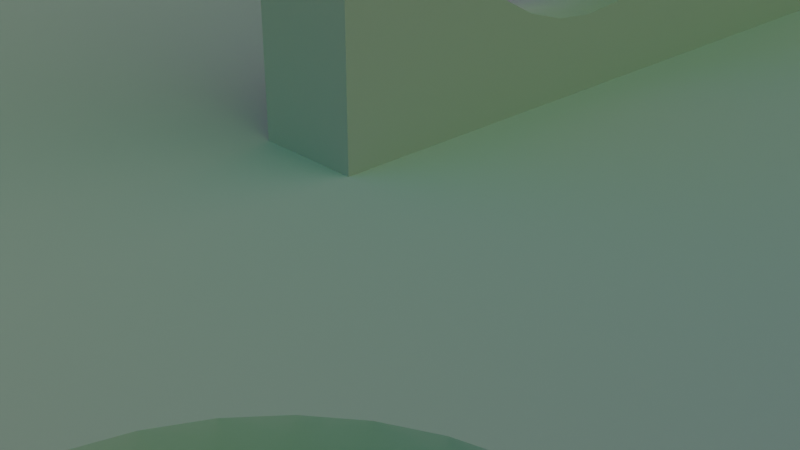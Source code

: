 # Source: sundial.blend  (saved by Blender 2.81.16; exported with 4.5.12 LTS)
import bpy
from mathutils import Matrix  # noqa: F401  (used for matrix-valued properties, if any)

bpy.ops.wm.read_factory_settings(use_empty=True)
scene = bpy.context.scene
scene.name = 'Scene'

# ---- collections
col_collection = bpy.data.collections.new('Collection'); scene.collection.children.link(col_collection)

# ---- images (referenced by path relative to the original .blend; pixels are not part of the script)
import os
ASSET_DIR = os.environ.get("B2B_ASSET_DIR", "")  # directory of the original .blend (textures are referenced by path, not embedded)
HERE = os.path.dirname(os.path.abspath(__file__))  # packed textures are extracted next to this script under _unpacked/

def load_image(name, relpath, width, height, colorspace="sRGB"):
    """Load a texture the original file referenced (path relative to the .blend, or extracted next to this script)."""
    p = next((c for c in (os.path.join(HERE, relpath), os.path.join(ASSET_DIR, relpath)) if relpath and os.path.exists(c)), "")
    if p:
        img = bpy.data.images.load(p, check_existing=True)
        img.name = name
    else:  # same state as the original file: an image datablock whose file is absent (Cycles renders it pink)
        img = bpy.data.images.new(name, width, height)
        img.source = "FILE"
        img.filepath = "//" + (relpath or name)
    img.colorspace_settings.name = colorspace
    return img
img_linear_terms_bake = load_image('linear_terms_bake', '9-channel-bakes/linear_terms_bake1.png', 1024, 1024, 'Linear Rec.709')
img_square_terms_bake = load_image('square_terms_bake', '9-channel-bakes/square_terms_bake1.png', 1024, 1024, 'Linear Rec.709')
img_cross_terms_bake_001 = load_image('cross_terms_bake.001', '9-channel-bakes/cross_terms_bake1.png', 1024, 1024, 'Linear Rec.709')

# ---- materials (node trees are filled in below, after node groups)
mat_material = bpy.data.materials.new('Material')
mat_material.alpha_threshold = 0.0
mat_material.line_color = (0.0, 0.0, 0.0, 1.0)
mat_material_003 = bpy.data.materials.new('Material.003')

# ---- material node trees
mat_material.use_nodes = True; mat_material.node_tree.nodes.clear()
_N = mat_material.node_tree.nodes; _L = mat_material.node_tree.links
n0 = _N.new('ShaderNodeOutputMaterial'); n0.name = 'Material Output'; n0.location = (300, 300)
n1 = _N.new('ShaderNodeBsdfDiffuse'); n1.name = 'Diffuse BSDF'; n1.location = (20, 269)
n1.inputs[0].default_value = (0.3316, 0.3316, 0.3316, 1.0)
n1.inputs[1].default_value = 1.0
n2 = _N.new('ShaderNodeTexImage'); n2.name = 'linear terms bake'; n2.location = (-641, 604)
n2.image = img_linear_terms_bake
n3 = _N.new('ShaderNodeTexImage'); n3.name = 'square terms bake'; n3.location = (-352, 610)
n3.image = img_square_terms_bake
n4 = _N.new('ShaderNodeTexImage'); n4.name = 'Image Texture'; n4.location = (-43, 605)
n4.label = 'cross bake target'
n4.image = img_cross_terms_bake_001
_L.new(n1.outputs[0], n0.inputs[0])
n0.is_active_output = True
mat_material_003.use_nodes = True; mat_material_003.node_tree.nodes.clear()
_N = mat_material_003.node_tree.nodes; _L = mat_material_003.node_tree.links
n0 = _N.new('NodeFrame'); n0.name = 'Frame.001'; n0.location = (700, 595)
n0.width = 369
n1 = _N.new('NodeFrame'); n1.name = 'Frame.002'; n1.location = (-865, 607)
n1.width = 365
n2 = _N.new('NodeFrame'); n2.name = 'Example Frame'; n2.location = (-303, 1126)
n2.label = 'example'
n2.width = 829
n3 = _N.new('NodeFrame'); n3.name = 'cross terms frame'; n3.location = (-312, 233)
n3.label = 'cross terms'
n3.width = 758
n4 = _N.new('NodeFrame'); n4.name = 'linear gradient frame'; n4.location = (-301, 732)
n4.label = 'linear gradient'
n4.width = 379
n5 = _N.new('NodeFrame'); n5.name = 'square terms frame'; n5.location = (-309, 448)
n5.label = 'square terms'
n5.width = 200
n6 = _N.new('ShaderNodeEmission'); n6.name = 'Emission'; n6.location = (30, -35)
n7 = _N.new('ShaderNodeOutputMaterial'); n7.name = 'Material Output'; n7.location = (199, -30)
n8 = _N.new('ShaderNodeNewGeometry'); n8.name = 'Geometry'; n8.location = (30, -30)
n9 = _N.new('ShaderNodeVectorMath'); n9.name = 'Vector Math.004'; n9.location = (195, -30)
n9.operation = 'NORMALIZE'
n10 = _N.new('ShaderNodeVectorMath'); n10.name = 'Vector Math.003'; n10.location = (30, -30)
n10.operation = 'DOT_PRODUCT'
n10.inputs[1].default_value = (1.0, 0.0, 0.0)
n11 = _N.new('ShaderNodeMath'); n11.name = 'Math.004'; n11.location = (193, -37)
n11.inputs[1].default_value = 1.0
n12 = _N.new('ShaderNodeMath'); n12.name = 'Math.003'; n12.location = (347, -47)
n12.operation = 'MULTIPLY'
n13 = _N.new('ShaderNodeMath'); n13.name = 'Math.001'; n13.location = (497, -41)
n13.operation = 'MULTIPLY'
n14 = _N.new('ShaderNodeMath'); n14.name = 'Math'; n14.location = (659, -40)
n14.inputs[1].default_value = -3.725e-09
n15 = _N.new('ShaderNodeCombineXYZ'); n15.name = 'Combine XYZ'; n15.location = (423, -193)
n16 = _N.new('ShaderNodeMath'); n16.name = 'Math.006'; n16.location = (241, -370)
n16.operation = 'MULTIPLY'
n17 = _N.new('ShaderNodeMath'); n17.name = 'Math.005'; n17.location = (241, -205)
n17.operation = 'MULTIPLY'
n18 = _N.new('ShaderNodeMath'); n18.name = 'Math.002'; n18.location = (244, -30)
n18.operation = 'MULTIPLY'
n19 = _N.new('ShaderNodeSeparateXYZ'); n19.name = 'Separate XYZ'; n19.location = (30, -208)
n20 = _N.new('ShaderNodeVectorMath'); n20.name = 'Vector Math.001'; n20.location = (209, -31)
n20.operation = 'MULTIPLY'
n20.inputs[1].default_value = (0.5, 0.5, 0.5)
n21 = _N.new('ShaderNodeVectorMath'); n21.name = 'Vector Math'; n21.location = (30, -30)
n21.inputs[1].default_value = (1.0, 1.0, 1.0)
n22 = _N.new('ShaderNodeVectorMath'); n22.name = 'Vector Math.002'; n22.location = (30, -30)
n22.operation = 'MULTIPLY'
n23 = _N.new('ShaderNodeVectorMath'); n23.name = 'Vector Math.005'; n23.location = (588, -142)
n23.inputs[1].default_value = (0.5, 0.5, 0.5)
n6.parent = n0
n7.parent = n0
n8.parent = n1
n9.parent = n1
n10.parent = n2
n11.parent = n2
n12.parent = n2
n13.parent = n2
n14.parent = n2
n15.parent = n3
n16.parent = n3
n17.parent = n3
n18.parent = n3
n19.parent = n3
n20.parent = n4
n21.parent = n4
n22.parent = n5
n23.parent = n3
_L.new(n6.outputs[0], n7.inputs[0])
_L.new(n8.outputs[0], n9.inputs[0])
_L.new(n9.outputs[0], n10.inputs[0])
_L.new(n10.outputs[1], n11.inputs[0])
_L.new(n13.outputs[0], n14.inputs[0])
_L.new(n11.outputs[0], n12.inputs[0])
_L.new(n12.outputs[0], n13.inputs[0])
_L.new(n12.outputs[0], n13.inputs[1])
_L.new(n21.outputs[0], n20.inputs[0])
_L.new(n9.outputs[0], n21.inputs[0])
_L.new(n9.outputs[0], n22.inputs[0])
_L.new(n9.outputs[0], n22.inputs[1])
_L.new(n9.outputs[0], n19.inputs[0])
_L.new(n19.outputs[1], n18.inputs[0])
_L.new(n19.outputs[2], n18.inputs[1])
_L.new(n19.outputs[2], n17.inputs[0])
_L.new(n19.outputs[0], n17.inputs[1])
_L.new(n19.outputs[0], n16.inputs[0])
_L.new(n19.outputs[1], n16.inputs[1])
_L.new(n18.outputs[0], n15.inputs[0])
_L.new(n17.outputs[0], n15.inputs[1])
_L.new(n16.outputs[0], n15.inputs[2])
_L.new(n15.outputs[0], n23.inputs[0])
_L.new(n23.outputs[0], n6.inputs[0])
n7.is_active_output = True

# ---- world
world_world = bpy.data.worlds.new('World'); scene.world = world_world
world_world.use_nodes = True; world_world.node_tree.nodes.clear()
_N = world_world.node_tree.nodes; _L = world_world.node_tree.links
n0 = _N.new('ShaderNodeOutputWorld'); n0.name = 'World Output'; n0.location = (300, 300)
n1 = _N.new('ShaderNodeBackground'); n1.name = 'Background'; n1.location = (10, 300)
n1.inputs[0].default_value = (0.05088, 0.05088, 0.05088, 1.0)
_L.new(n1.outputs[0], n0.inputs[0])
n0.is_active_output = True
world_world.color = (0.05088, 0.05088, 0.05088)
world_world.use_sun_shadow = False
world_world.sun_shadow_jitter_overblur = 0.0

# ---- cameras
cam_camera = bpy.data.cameras.new('Camera')
cam_camera.clip_end = 100.0
cam_camera.ortho_scale = 7.314

# ---- meshes
me_cube = bpy.data.meshes.new('Cube')
me_cube.from_pydata([(4.668, -2.967, 0.2381), (4.206, -3.012, 0.2381), (3.762, -3.147, 0.2381), (3.352, -3.366, 0.2381), (2.993, -3.661, 0.2381), (2.699, -4.02, 0.2381), (2.48, -4.429, 0.2381), (2.345, -4.873, 0.2381), (2.299, -5.335, 0.2381), (2.345, -5.798, 0.2381), (2.48, -6.242, 0.2381), (2.699, -6.651, 0.2381), (2.993, -7.01, 0.2381), (3.352, -7.305, 0.2381), (3.762, -7.524, 0.2381), (4.206, -7.659, 0.2381), (4.668, -7.704, 0.2381), (5.13, -7.659, 0.2381), (5.574, -7.524, 0.2381), (5.984, -7.305, 0.2381), (6.343, -7.01, 0.2381), (6.637, -6.651, 0.2381), (6.856, -6.242, 0.2381), (6.991, -5.798, 0.2381), (7.037, -5.335, 0.2381), (6.991, -4.873, 0.2381), (6.856, -4.429, 0.2381), (6.637, -4.02, 0.2381), (6.343, -3.661, 0.2381), (5.984, -3.366, 0.2381), (5.574, -3.147, 0.2381), (5.13, -3.012, 0.2381), (4.206, -3.012, 0.2381), (4.668, -2.967, 0.2381), (3.762, -3.147, 0.2381), (3.352, -3.366, 0.2381), (2.993, -3.661, 0.2381), (2.699, -4.02, 0.2381), (2.48, -4.429, 0.2381), (2.345, -4.873, 0.2381), (2.299, -5.335, 0.2381), (2.345, -5.798, 0.2381), (2.48, -6.242, 0.2381), (2.699, -6.651, 0.2381), (2.993, -7.01, 0.2381), (3.352, -7.305, 0.2381), (3.762, -7.524, 0.2381), (4.206, -7.659, 0.2381), (4.668, -7.704, 0.2381), (5.13, -7.659, 0.2381), (5.574, -7.524, 0.2381), (5.984, -7.305, 0.2381), (6.343, -7.01, 0.2381), (6.637, -6.651, 0.2381), (6.856, -6.242, 0.2381), (6.991, -5.798, 0.2381), (7.037, -5.335, 0.2381), (6.991, -4.873, 0.2381), (6.856, -4.429, 0.2381), (6.637, -4.02, 0.2381), (6.343, -3.661, 0.2381), (5.984, -3.366, 0.2381), (5.574, -3.147, 0.2381), (5.13, -3.012, 0.2381), (0.5751, 7.799, 1.0), (10.0, 10.0, -1.0), (0.5751, -1.15, 1.0), (10.0, -10.0, -1.0), (-0.5751, 7.799, 1.0), (-10.0, 10.0, -1.0), (-0.5751, -1.15, 1.0), (-10.0, -10.0, -1.0), (10.0, -10.0, 1.0), (-10.0, -10.0, 1.0), (10.0, 10.0, 1.0), (-10.0, 10.0, 1.0), (0.5751, -1.15, 11.31), (-0.5751, -1.15, 11.31), (0.5751, 1.15, 11.31), (-0.5751, 1.15, 11.31), (0.5751, 0.8077, 2.222), (-0.5751, 0.8077, 2.222), (0.5751, 3.44, 2.222), (-0.5751, 3.44, 2.222), (0.5751, 0.1542, 2.875), (-0.5751, 0.1542, 2.875), (0.5751, 1.217, 2.003), (-0.5751, 1.217, 2.003), (0.5751, 1.661, 1.868), (-0.5751, 1.661, 1.868), (0.5751, 2.586, 1.868), (-0.5751, 2.586, 1.868), (0.5751, 3.798, 2.516), (-0.5751, 3.798, 2.516), (0.5751, 0.4487, 2.516), (-0.5751, 0.4487, 2.516), (0.5751, 2.124, 1.822), (-0.5751, 2.124, 1.822), (0.5751, 3.03, 2.003), (-0.5751, 3.03, 2.003), (0.5751, -0.06473, 3.285), (-0.5751, -0.06473, 3.285), (0.5751, 4.312, 3.285), (-0.5751, 4.312, 3.285), (0.5751, 4.492, 4.191), (-0.5751, 4.492, 4.191), (0.5751, 4.447, 3.729), (-0.5751, 4.447, 3.729), (0.5751, 4.093, 2.875), (-0.5751, 4.093, 2.875), (0.5751, 4.447, 4.653), (-0.5751, 4.447, 4.653), (0.5751, -0.1995, 3.729), (-0.5751, -0.1995, 3.729), (0.5751, -0.245, 4.191), (-0.5751, -0.245, 4.191), (0.5751, -0.06473, 5.097), (-0.5751, -0.06473, 5.097), (0.5751, 4.312, 5.097), (-0.5751, 4.312, 5.097), (0.5751, -0.1995, 4.653), (-0.5751, -0.1995, 4.653), (0.5751, 4.093, 5.507), (-0.5751, 4.093, 5.507), (0.5751, 3.798, 5.866), (-0.5751, 3.798, 5.866), (0.5751, 0.1542, 5.507), (-0.5751, 0.1542, 5.507), (0.5751, 0.4487, 5.866), (-0.5751, 0.4487, 5.866), (0.5751, 3.44, 6.16), (-0.5751, 3.44, 6.16), (0.5751, 0.8077, 6.16), (-0.5751, 0.8077, 6.16), (0.5751, 3.03, 6.379), (-0.5751, 3.03, 6.379), (0.5751, 1.217, 6.379), (-0.5751, 1.217, 6.379), (0.5751, 2.586, 6.514), (-0.5751, 2.586, 6.514), (0.5751, 2.124, 6.56), (-0.5751, 2.124, 6.56), (0.5751, 1.661, 6.514), (-0.5751, 1.661, 6.514), (5.574, -3.147, 1.0), (5.13, -3.012, 1.0), (4.668, -2.967, 1.0), (2.299, -5.335, 1.0), (6.343, -7.01, 1.0), (5.984, -7.305, 1.0), (6.637, -6.651, 1.0), (6.549, -6.759, 1.0), (5.13, -7.659, 1.0), (4.668, -7.704, 1.0), (4.206, -7.659, 1.0), (5.574, -7.524, 1.0), (2.345, -4.873, 1.0), (2.699, -4.02, 1.0), (2.993, -3.661, 1.0), (3.762, -7.524, 1.0), (3.13, -3.549, 1.0), (6.343, -3.661, 1.0), (5.984, -3.366, 1.0), (6.637, -4.02, 1.0), (4.206, -3.012, 1.0), (2.48, -6.242, 1.0), (2.699, -6.651, 1.0), (2.345, -5.798, 1.0), (6.856, -6.242, 1.0), (6.856, -4.429, 1.0), (3.762, -3.147, 1.0), (3.352, -7.305, 1.0), (3.352, -3.366, 1.0), (2.48, -4.429, 1.0), (2.993, -7.01, 1.0), (7.037, -5.335, 1.0), (6.991, -5.798, 1.0), (6.991, -4.873, 1.0)], [], [(1, 2, 3, 4, 5, 6, 7, 8, 9, 10, 11, 12, 13, 14, 15, 16, 17, 18, 19, 20, 21, 22, 23, 24, 25, 26, 27, 28, 29, 30, 63, 0), (64, 68, 79, 78), (67, 72, 73, 71), (71, 73, 75, 69), (69, 65, 67, 71), (65, 74, 72, 67), (69, 75, 74, 65), (66, 70, 73, 72, 151, 148, 149, 155, 152, 153, 154, 159, 171, 174, 166, 165, 167, 147, 156, 173, 157, 158, 160), (64, 66, 160, 172, 170, 164, 146, 145, 144, 162, 161, 163, 169, 177, 175, 176, 168, 150, 151, 72, 74), (70, 68, 75, 73), (68, 64, 74, 75), (78, 79, 77, 76), (66, 114, 120, 116, 126, 128, 132, 136, 142, 140, 138, 134, 130, 124, 122, 118, 110, 104, 64, 78, 76), (68, 105, 111, 119, 123, 125, 131, 135, 139, 141, 143, 137, 133, 129, 127, 117, 121, 115, 70, 77, 79), (70, 66, 76, 77), (89, 88, 96, 97), (95, 94, 80, 81), (81, 80, 86, 87), (139, 138, 140, 141), (91, 90, 98, 99), (97, 96, 90, 91), (83, 82, 92, 93), (105, 104, 110, 111), (121, 120, 114, 115), (131, 130, 134, 135), (115, 114, 112, 113), (111, 110, 118, 119), (93, 92, 108, 109), (127, 126, 116, 117), (64, 104, 106, 102, 108, 92, 82, 98, 90, 96, 88, 86, 80, 94, 84, 100, 112, 114, 66), (109, 108, 102, 103), (85, 84, 94, 95), (123, 122, 124, 125), (135, 134, 138, 139), (101, 100, 84, 85), (129, 128, 126, 127), (137, 136, 132, 133), (107, 106, 104, 105), (99, 98, 82, 83), (141, 140, 142, 143), (87, 86, 88, 89), (117, 116, 120, 121), (119, 118, 122, 123), (143, 142, 136, 137), (103, 102, 106, 107), (113, 112, 100, 101), (70, 115, 113, 101, 85, 95, 81, 87, 89, 97, 91, 99, 83, 93, 109, 103, 107, 105, 68), (125, 124, 130, 131), (133, 132, 128, 129), (167, 41, 40, 147), (174, 44, 43, 166), (166, 43, 42, 165), (177, 57, 56, 175), (156, 39, 38, 173), (147, 40, 39, 156), (157, 37, 36, 158), (146, 33, 31, 145), (152, 49, 48, 153), (163, 59, 58, 169), (153, 48, 47, 154), (145, 31, 62, 144), (158, 36, 35, 172, 160), (149, 51, 50, 155), (172, 35, 34, 170), (171, 45, 44, 174), (162, 61, 60, 161), (169, 58, 57, 177), (159, 46, 45, 171), (148, 52, 51, 149), (168, 54, 53, 150), (164, 32, 33, 146), (173, 38, 37, 157), (175, 56, 55, 176), (165, 42, 41, 167), (155, 50, 49, 152), (144, 62, 61, 162), (176, 55, 54, 168), (170, 34, 32, 164), (154, 47, 46, 159), (161, 60, 59, 163), (150, 53, 52, 148, 151)])
me_cube.polygons.foreach_set('use_smooth', [1, 0, 0, 0, 0, 0, 0, 0, 0, 0, 0, 0, 0, 0, 0, 1, 1, 1, 1, 1, 1, 1, 1, 1, 1, 1, 1, 1, 1, 0, 1, 1, 1, 1, 1, 1, 1, 1, 1, 1, 1, 1, 1, 1, 1, 1, 0, 1, 1, 1, 1, 1, 1, 1, 1, 1, 1, 1, 1, 1, 1, 1, 1, 1, 1, 1, 1, 1, 1, 1, 1, 1, 1, 1, 1, 1, 1, 1, 1, 1, 1])
_uv = me_cube.uv_layers.new(name='UVMap')
_uv.uv.foreach_set('vector', [0.3466, 0.6207, 0.3355, 0.6229, 0.3243, 0.6229, 0.3133, 0.6207, 0.3029, 0.6164, 0.2936, 0.6102, 0.2857, 0.6022, 0.2794, 0.5929, 0.2751, 0.5825, 0.2729, 0.5715, 0.2729, 0.5603, 0.2751, 0.5493, 0.2794, 0.5389, 0.2857, 0.5296, 0.2936, 0.5216, 0.3029, 0.5154, 0.3133, 0.5111, 0.3243, 0.5089, 0.3355, 0.5089, 0.3466, 0.5111, 0.3569, 0.5154, 0.3663, 0.5216, 0.3742, 0.5296, 0.3804, 0.5389, 0.3847, 0.5493, 0.3869, 0.5603, 0.3869, 0.5715, 0.3847, 0.5825, 0.3804, 0.5929, 0.3742, 0.6022, 0.3663, 0.6102, 0.3569, 0.6164, 0.7686, 0.8038, 0.7408, 0.8038, 0.7408, 0.5072, 0.7686, 0.5072, 0.4915, 0.8694, 0.4915, 0.9177, 0.007886, 0.9177, 0.007886, 0.8694, 0.4915, 0.7411, 0.4915, 0.7895, 0.007886, 0.7895, 0.007886, 0.7411, 0.9921, 0.007886, 0.9921, 0.4915, 0.5085, 0.4915, 0.5085, 0.007886, 0.4915, 0.9335, 0.4915, 0.9819, 0.007886, 0.9819, 0.007886, 0.9335, 0.4915, 0.8052, 0.4915, 0.8536, 0.007886, 0.8536, 0.007886, 0.8052, 0.2643, 0.2225, 0.2366, 0.2225, 0.0118, 0.008201, 0.4928, 0.007886, 0.4092, 0.08638, 0.4042, 0.08031, 0.3955, 0.07319, 0.3856, 0.0679, 0.3748, 0.06465, 0.3636, 0.06356, 0.3523, 0.06468, 0.3409, 0.06825, 0.3311, 0.07353, 0.3226, 0.08064, 0.3155, 0.08929, 0.3103, 0.09916, 0.3071, 0.1099, 0.306, 0.1211, 0.3071, 0.1323, 0.3104, 0.143, 0.3157, 0.153, 0.3229, 0.1617, 0.3262, 0.1644, 0.2641, 0.439, 0.2643, 0.2225, 0.3262, 0.1644, 0.3316, 0.1688, 0.3416, 0.1741, 0.3523, 0.1774, 0.3636, 0.1785, 0.3748, 0.1774, 0.3856, 0.1741, 0.3955, 0.1688, 0.4042, 0.1617, 0.4114, 0.1529, 0.4167, 0.143, 0.42, 0.1321, 0.4211, 0.1209, 0.42, 0.1097, 0.4167, 0.09892, 0.4114, 0.089, 0.4092, 0.08638, 0.4928, 0.007886, 0.4928, 0.4931, 0.2366, 0.2225, 0.2362, 0.4389, 0.007886, 0.4915, 0.0118, 0.008201, 0.2362, 0.4389, 0.2641, 0.439, 0.4928, 0.4931, 0.007886, 0.4915, 0.2729, 0.6665, 0.2729, 0.6387, 0.3286, 0.6387, 0.3286, 0.6665, 0.2572, 0.5089, 0.1799, 0.5309, 0.1687, 0.532, 0.158, 0.5352, 0.1481, 0.5405, 0.1394, 0.5477, 0.1323, 0.5563, 0.127, 0.5662, 0.1237, 0.577, 0.1226, 0.5881, 0.1237, 0.5993, 0.127, 0.61, 0.1323, 0.6199, 0.1394, 0.6286, 0.1482, 0.6358, 0.1582, 0.6411, 0.1689, 0.6444, 0.1801, 0.6455, 0.2572, 0.7253, 0.008057, 0.5648, 0.007886, 0.5091, 0.5085, 0.5075, 0.5885, 0.5845, 0.5896, 0.5956, 0.5929, 0.6064, 0.5982, 0.6164, 0.6055, 0.6252, 0.6141, 0.6323, 0.624, 0.6375, 0.6348, 0.6408, 0.6459, 0.6419, 0.6571, 0.6408, 0.6678, 0.6375, 0.6777, 0.6322, 0.6864, 0.6251, 0.6935, 0.6164, 0.6988, 0.6065, 0.702, 0.5957, 0.7031, 0.5846, 0.725, 0.5072, 0.725, 0.7565, 0.6694, 0.7564, 0.8122, 0.7565, 0.7844, 0.7565, 0.7844, 0.5072, 0.8122, 0.5072, 0.4305, 0.5201, 0.4027, 0.5201, 0.4027, 0.5089, 0.4305, 0.5089, 0.4305, 0.5538, 0.4027, 0.5538, 0.4027, 0.5426, 0.4305, 0.5426, 0.4305, 0.5426, 0.4027, 0.5426, 0.4027, 0.5313, 0.4305, 0.5313, 0.4463, 0.6773, 0.4741, 0.6773, 0.4741, 0.6885, 0.4463, 0.6885, 0.4463, 0.5201, 0.4741, 0.5201, 0.4741, 0.5313, 0.4463, 0.5313, 0.4463, 0.5089, 0.4741, 0.5089, 0.4741, 0.5201, 0.4463, 0.5201, 0.4463, 0.5426, 0.4741, 0.5426, 0.4741, 0.5538, 0.4463, 0.5538, 0.4463, 0.5987, 0.4741, 0.5987, 0.4741, 0.6099, 0.4463, 0.6099, 0.4305, 0.6099, 0.4027, 0.6099, 0.4027, 0.5987, 0.4305, 0.5987, 0.4463, 0.6548, 0.4741, 0.6548, 0.4741, 0.6661, 0.4463, 0.6661, 0.4305, 0.5987, 0.4027, 0.5987, 0.4027, 0.5875, 0.4305, 0.5875, 0.4463, 0.6099, 0.4741, 0.6099, 0.4741, 0.6212, 0.4463, 0.6212, 0.4463, 0.5538, 0.4741, 0.5538, 0.4741, 0.565, 0.4463, 0.565, 0.4305, 0.6324, 0.4027, 0.6324, 0.4027, 0.6212, 0.4305, 0.6212, 0.2572, 0.7253, 0.1801, 0.6455, 0.1912, 0.6444, 0.202, 0.6411, 0.2119, 0.6358, 0.2205, 0.6287, 0.2276, 0.62, 0.2329, 0.6101, 0.2362, 0.5994, 0.2373, 0.5882, 0.2362, 0.577, 0.2329, 0.5662, 0.2276, 0.5563, 0.2205, 0.5476, 0.2118, 0.5405, 0.2018, 0.5352, 0.1911, 0.5319, 0.1799, 0.5309, 0.2572, 0.5089, 0.4463, 0.565, 0.4741, 0.565, 0.4741, 0.5763, 0.4463, 0.5763, 0.4305, 0.565, 0.4027, 0.565, 0.4027, 0.5538, 0.4305, 0.5538, 0.4463, 0.6324, 0.4741, 0.6324, 0.4741, 0.6436, 0.4463, 0.6436, 0.4463, 0.6661, 0.4741, 0.6661, 0.4741, 0.6773, 0.4463, 0.6773, 0.4305, 0.5763, 0.4027, 0.5763, 0.4027, 0.565, 0.4305, 0.565, 0.4305, 0.6436, 0.4027, 0.6436, 0.4027, 0.6324, 0.4305, 0.6324, 0.4305, 0.6661, 0.4027, 0.6661, 0.4027, 0.6548, 0.4305, 0.6548, 0.4463, 0.5875, 0.4741, 0.5875, 0.4741, 0.5987, 0.4463, 0.5987, 0.4463, 0.5313, 0.4741, 0.5313, 0.4741, 0.5426, 0.4463, 0.5426, 0.4305, 0.6885, 0.4027, 0.6885, 0.4027, 0.6773, 0.4305, 0.6773, 0.4305, 0.5313, 0.4027, 0.5313, 0.4027, 0.5201, 0.4305, 0.5201, 0.4305, 0.6212, 0.4027, 0.6212, 0.4027, 0.6099, 0.4305, 0.6099, 0.4463, 0.6212, 0.4741, 0.6212, 0.4741, 0.6324, 0.4463, 0.6324, 0.4305, 0.6773, 0.4027, 0.6773, 0.4027, 0.6661, 0.4305, 0.6661, 0.4463, 0.5763, 0.4741, 0.5763, 0.4741, 0.5875, 0.4463, 0.5875, 0.4305, 0.5875, 0.4027, 0.5875, 0.4027, 0.5763, 0.4305, 0.5763, 0.725, 0.5072, 0.7031, 0.5846, 0.702, 0.5734, 0.6988, 0.5626, 0.6935, 0.5527, 0.6863, 0.544, 0.6776, 0.5369, 0.6677, 0.5316, 0.6569, 0.5283, 0.6457, 0.5272, 0.6346, 0.5283, 0.6238, 0.5316, 0.6139, 0.5369, 0.6052, 0.544, 0.5981, 0.5527, 0.5928, 0.5626, 0.5896, 0.5733, 0.5885, 0.5845, 0.5085, 0.5075, 0.4463, 0.6436, 0.4741, 0.6436, 0.4741, 0.6548, 0.4463, 0.6548, 0.4305, 0.6548, 0.4027, 0.6548, 0.4027, 0.6436, 0.4305, 0.6436, 0.8806, 0.6307, 0.8622, 0.6307, 0.8622, 0.6195, 0.8806, 0.6195, 0.8806, 0.6644, 0.8622, 0.6644, 0.8622, 0.6532, 0.8806, 0.6532, 0.8806, 0.6532, 0.8622, 0.6532, 0.8622, 0.642, 0.8806, 0.642, 0.8464, 0.6307, 0.828, 0.6307, 0.828, 0.6195, 0.8464, 0.6195, 0.8806, 0.6083, 0.8622, 0.6083, 0.8622, 0.5971, 0.8806, 0.5971, 0.8806, 0.6195, 0.8622, 0.6195, 0.8622, 0.6083, 0.8806, 0.6083, 0.8806, 0.5858, 0.8622, 0.5858, 0.8622, 0.5746, 0.8806, 0.5746, 0.8806, 0.5297, 0.8622, 0.5297, 0.8622, 0.5185, 0.8806, 0.5185, 0.8464, 0.5409, 0.828, 0.5409, 0.828, 0.5297, 0.8464, 0.5297, 0.8464, 0.6532, 0.828, 0.6532, 0.828, 0.642, 0.8464, 0.642, 0.8464, 0.5297, 0.828, 0.5297, 0.828, 0.5185, 0.8464, 0.5185, 0.8806, 0.5185, 0.8622, 0.5185, 0.8622, 0.5072, 0.8806, 0.5072, 0.8806, 0.5746, 0.8622, 0.5746, 0.8622, 0.5634, 0.8806, 0.5634, 0.8806, 0.5703, 0.8464, 0.5634, 0.828, 0.5634, 0.828, 0.5522, 0.8464, 0.5522, 0.8806, 0.5634, 0.8622, 0.5634, 0.8622, 0.5522, 0.8806, 0.5522, 0.8806, 0.6757, 0.8622, 0.6757, 0.8622, 0.6644, 0.8806, 0.6644, 0.8464, 0.6757, 0.828, 0.6757, 0.828, 0.6644, 0.8464, 0.6644, 0.8464, 0.642, 0.828, 0.642, 0.828, 0.6307, 0.8464, 0.6307, 0.8806, 0.6869, 0.8622, 0.6869, 0.8622, 0.6757, 0.8806, 0.6757, 0.8464, 0.5746, 0.828, 0.5746, 0.828, 0.5634, 0.8464, 0.5634, 0.8464, 0.5971, 0.828, 0.5971, 0.828, 0.5858, 0.8464, 0.5858, 0.8806, 0.5409, 0.8622, 0.5409, 0.8622, 0.5297, 0.8806, 0.5297, 0.8806, 0.5971, 0.8622, 0.5971, 0.8622, 0.5858, 0.8806, 0.5858, 0.8464, 0.6195, 0.828, 0.6195, 0.828, 0.6083, 0.8464, 0.6083, 0.8806, 0.642, 0.8622, 0.642, 0.8622, 0.6307, 0.8806, 0.6307, 0.8464, 0.5522, 0.828, 0.5522, 0.828, 0.5409, 0.8464, 0.5409, 0.8464, 0.6869, 0.828, 0.6869, 0.828, 0.6757, 0.8464, 0.6757, 0.8464, 0.6083, 0.828, 0.6083, 0.828, 0.5971, 0.8464, 0.5971, 0.8806, 0.5522, 0.8622, 0.5522, 0.8622, 0.5409, 0.8806, 0.5409, 0.8464, 0.5185, 0.828, 0.5185, 0.828, 0.5072, 0.8464, 0.5072, 0.8464, 0.6644, 0.828, 0.6644, 0.828, 0.6532, 0.8464, 0.6532, 0.8464, 0.5858, 0.828, 0.5858, 0.828, 0.5746, 0.8464, 0.5746, 0.8464, 0.5825])
me_cube.materials.append(mat_material)
me_cube.use_remesh_preserve_volume = False
me_cube.use_remesh_preserve_attributes = False
me_cube.use_mirror_vertex_groups = False
me_cube.update()
me_icosphere = bpy.data.meshes.new('Icosphere')
me_icosphere.from_pydata([(0.0, 0.0, -1.0), (0.7236, -0.5257, -0.4472), (-0.2764, -0.8506, -0.4472), (-0.8944, 0.0, -0.4472), (-0.2764, 0.8506, -0.4472), (0.7236, 0.5257, -0.4472), (0.2764, -0.8506, 0.4472), (-0.7236, -0.5257, 0.4472), (-0.7236, 0.5257, 0.4472), (0.2764, 0.8506, 0.4472), (0.8944, 0.0, 0.4472), (0.0, 0.0, 1.0), (-0.1625, -0.5, -0.8507), (0.4253, -0.309, -0.8507), (0.2629, -0.809, -0.5257), (0.8506, 0.0, -0.5257), (0.4253, 0.309, -0.8507), (-0.5257, 0.0, -0.8507), (-0.6882, -0.5, -0.5257), (-0.1625, 0.5, -0.8507), (-0.6882, 0.5, -0.5257), (0.2629, 0.809, -0.5257), (0.9511, -0.309, 0.0), (0.9511, 0.309, 0.0), (0.0, -1.0, 0.0), (0.5878, -0.809, 0.0), (-0.9511, -0.309, 0.0), (-0.5878, -0.809, 0.0), (-0.5878, 0.809, 0.0), (-0.9511, 0.309, 0.0), (0.5878, 0.809, 0.0), (0.0, 1.0, 0.0), (0.6882, -0.5, 0.5257), (-0.2629, -0.809, 0.5257), (-0.8506, 0.0, 0.5257), (-0.2629, 0.809, 0.5257), (0.6882, 0.5, 0.5257), (0.1625, -0.5, 0.8507), (0.5257, 0.0, 0.8507), (-0.4253, -0.309, 0.8507), (-0.4253, 0.309, 0.8507), (0.1625, 0.5, 0.8507)], [], [(0, 13, 12), (1, 13, 15), (0, 12, 17), (0, 17, 19), (0, 19, 16), (1, 15, 22), (2, 14, 24), (3, 18, 26), (4, 20, 28), (5, 21, 30), (1, 22, 25), (2, 24, 27), (3, 26, 29), (4, 28, 31), (5, 30, 23), (6, 32, 37), (7, 33, 39), (8, 34, 40), (9, 35, 41), (10, 36, 38), (38, 41, 11), (38, 36, 41), (36, 9, 41), (41, 40, 11), (41, 35, 40), (35, 8, 40), (40, 39, 11), (40, 34, 39), (34, 7, 39), (39, 37, 11), (39, 33, 37), (33, 6, 37), (37, 38, 11), (37, 32, 38), (32, 10, 38), (23, 36, 10), (23, 30, 36), (30, 9, 36), (31, 35, 9), (31, 28, 35), (28, 8, 35), (29, 34, 8), (29, 26, 34), (26, 7, 34), (27, 33, 7), (27, 24, 33), (24, 6, 33), (25, 32, 6), (25, 22, 32), (22, 10, 32), (30, 31, 9), (30, 21, 31), (21, 4, 31), (28, 29, 8), (28, 20, 29), (20, 3, 29), (26, 27, 7), (26, 18, 27), (18, 2, 27), (24, 25, 6), (24, 14, 25), (14, 1, 25), (22, 23, 10), (22, 15, 23), (15, 5, 23), (16, 21, 5), (16, 19, 21), (19, 4, 21), (19, 20, 4), (19, 17, 20), (17, 3, 20), (17, 18, 3), (17, 12, 18), (12, 2, 18), (15, 16, 5), (15, 13, 16), (13, 0, 16), (12, 14, 2), (12, 13, 14), (13, 1, 14)])
me_icosphere.polygons.foreach_set('use_smooth', [True] * 80)
_uv = me_icosphere.uv_layers.new(name='UVMap')
_uv.uv.foreach_set('vector', [0.8182, 0.0, 0.7727, 0.07873, 0.8636, 0.07873, 0.7273, 0.1575, 0.6818, 0.07873, 0.6364, 0.1575, 0.09091, 0.0, 0.04545, 0.07873, 0.1364, 0.07873, 0.2727, 0.0, 0.2273, 0.07873, 0.3182, 0.07873, 0.4545, 0.0, 0.4091, 0.07873, 0.5, 0.07873, 0.7273, 0.1575, 0.6364, 0.1575, 0.6818, 0.2362, 0.9091, 0.1575, 0.8182, 0.1575, 0.8636, 0.2362, 0.1818, 0.1575, 0.09091, 0.1575, 0.1364, 0.2362, 0.3636, 0.1575, 0.2727, 0.1575, 0.3182, 0.2362, 0.5455, 0.1575, 0.4545, 0.1575, 0.5, 0.2362, 0.7273, 0.1575, 0.6818, 0.2362, 0.7727, 0.2362, 0.9091, 0.1575, 0.8636, 0.2362, 0.9545, 0.2362, 0.1818, 0.1575, 0.1364, 0.2362, 0.2273, 0.2362, 0.3636, 0.1575, 0.3182, 0.2362, 0.4091, 0.2362, 0.5455, 0.1575, 0.5, 0.2362, 0.5909, 0.2362, 0.8182, 0.3149, 0.7273, 0.3149, 0.7727, 0.3937, 1.0, 0.3149, 0.9091, 0.3149, 0.9545, 0.3937, 0.2727, 0.3149, 0.1818, 0.3149, 0.2273, 0.3937, 0.4545, 0.3149, 0.3636, 0.3149, 0.4091, 0.3937, 0.6364, 0.3149, 0.5455, 0.3149, 0.5909, 0.3937, 0.5909, 0.3937, 0.5, 0.3937, 0.5455, 0.4724, 0.5909, 0.3937, 0.5455, 0.3149, 0.5, 0.3937, 0.5455, 0.3149, 0.4545, 0.3149, 0.5, 0.3937, 0.4091, 0.3937, 0.3182, 0.3937, 0.3636, 0.4724, 0.4091, 0.3937, 0.3636, 0.3149, 0.3182, 0.3937, 0.3636, 0.3149, 0.2727, 0.3149, 0.3182, 0.3937, 0.2273, 0.3937, 0.1364, 0.3937, 0.1818, 0.4724, 0.2273, 0.3937, 0.1818, 0.3149, 0.1364, 0.3937, 0.1818, 0.3149, 0.09091, 0.3149, 0.1364, 0.3937, 0.9545, 0.3937, 0.8636, 0.3937, 0.9091, 0.4724, 0.9545, 0.3937, 0.9091, 0.3149, 0.8636, 0.3937, 0.9091, 0.3149, 0.8182, 0.3149, 0.8636, 0.3937, 0.7727, 0.3937, 0.6818, 0.3937, 0.7273, 0.4724, 0.7727, 0.3937, 0.7273, 0.3149, 0.6818, 0.3937, 0.7273, 0.3149, 0.6364, 0.3149, 0.6818, 0.3937, 0.5909, 0.2362, 0.5455, 0.3149, 0.6364, 0.3149, 0.5909, 0.2362, 0.5, 0.2362, 0.5455, 0.3149, 0.5, 0.2362, 0.4545, 0.3149, 0.5455, 0.3149, 0.4091, 0.2362, 0.3636, 0.3149, 0.4545, 0.3149, 0.4091, 0.2362, 0.3182, 0.2362, 0.3636, 0.3149, 0.3182, 0.2362, 0.2727, 0.3149, 0.3636, 0.3149, 0.2273, 0.2362, 0.1818, 0.3149, 0.2727, 0.3149, 0.2273, 0.2362, 0.1364, 0.2362, 0.1818, 0.3149, 0.1364, 0.2362, 0.09091, 0.3149, 0.1818, 0.3149, 0.9545, 0.2362, 0.9091, 0.3149, 1.0, 0.3149, 0.9545, 0.2362, 0.8636, 0.2362, 0.9091, 0.3149, 0.8636, 0.2362, 0.8182, 0.3149, 0.9091, 0.3149, 0.7727, 0.2362, 0.7273, 0.3149, 0.8182, 0.3149, 0.7727, 0.2362, 0.6818, 0.2362, 0.7273, 0.3149, 0.6818, 0.2362, 0.6364, 0.3149, 0.7273, 0.3149, 0.5, 0.2362, 0.4091, 0.2362, 0.4545, 0.3149, 0.5, 0.2362, 0.4545, 0.1575, 0.4091, 0.2362, 0.4545, 0.1575, 0.3636, 0.1575, 0.4091, 0.2362, 0.3182, 0.2362, 0.2273, 0.2362, 0.2727, 0.3149, 0.3182, 0.2362, 0.2727, 0.1575, 0.2273, 0.2362, 0.2727, 0.1575, 0.1818, 0.1575, 0.2273, 0.2362, 0.1364, 0.2362, 0.04545, 0.2362, 0.09091, 0.3149, 0.1364, 0.2362, 0.09091, 0.1575, 0.04545, 0.2362, 0.09091, 0.1575, 0.0, 0.1575, 0.04545, 0.2362, 0.8636, 0.2362, 0.7727, 0.2362, 0.8182, 0.3149, 0.8636, 0.2362, 0.8182, 0.1575, 0.7727, 0.2362, 0.8182, 0.1575, 0.7273, 0.1575, 0.7727, 0.2362, 0.6818, 0.2362, 0.5909, 0.2362, 0.6364, 0.3149, 0.6818, 0.2362, 0.6364, 0.1575, 0.5909, 0.2362, 0.6364, 0.1575, 0.5455, 0.1575, 0.5909, 0.2362, 0.5, 0.07873, 0.4545, 0.1575, 0.5455, 0.1575, 0.5, 0.07873, 0.4091, 0.07873, 0.4545, 0.1575, 0.4091, 0.07873, 0.3636, 0.1575, 0.4545, 0.1575, 0.3182, 0.07873, 0.2727, 0.1575, 0.3636, 0.1575, 0.3182, 0.07873, 0.2273, 0.07873, 0.2727, 0.1575, 0.2273, 0.07873, 0.1818, 0.1575, 0.2727, 0.1575, 0.1364, 0.07873, 0.09091, 0.1575, 0.1818, 0.1575, 0.1364, 0.07873, 0.04545, 0.07873, 0.09091, 0.1575, 0.04545, 0.07873, 0.0, 0.1575, 0.09091, 0.1575, 0.6364, 0.1575, 0.5909, 0.07873, 0.5455, 0.1575, 0.6364, 0.1575, 0.6818, 0.07873, 0.5909, 0.07873, 0.6818, 0.07873, 0.6364, 0.0, 0.5909, 0.07873, 0.8636, 0.07873, 0.8182, 0.1575, 0.9091, 0.1575, 0.8636, 0.07873, 0.7727, 0.07873, 0.8182, 0.1575, 0.7727, 0.07873, 0.7273, 0.1575, 0.8182, 0.1575])
me_icosphere.materials.append(mat_material_003)
me_icosphere.use_remesh_fix_poles = True
me_icosphere.use_remesh_preserve_attributes = False
me_icosphere.use_mirror_vertex_groups = False
me_icosphere.update()
me_cylinder = bpy.data.meshes.new('Cylinder')
me_cylinder.from_pydata([(0.0, 1.0, -1.0), (0.0, 1.0, 1.0), (0.1951, 0.9808, -1.0), (0.1951, 0.9808, 1.0), (0.3827, 0.9239, -1.0), (0.3827, 0.9239, 1.0), (0.5556, 0.8315, -1.0), (0.5556, 0.8315, 1.0), (0.7071, 0.7071, -1.0), (0.7071, 0.7071, 1.0), (0.8315, 0.5556, -1.0), (0.8315, 0.5556, 1.0), (0.9239, 0.3827, -1.0), (0.9239, 0.3827, 1.0), (0.9808, 0.1951, -1.0), (0.9808, 0.1951, 1.0), (1.0, 7.55e-08, -1.0), (1.0, 7.55e-08, 1.0), (0.9808, -0.1951, -1.0), (0.9808, -0.1951, 1.0), (0.9239, -0.3827, -1.0), (0.9239, -0.3827, 1.0), (0.8315, -0.5556, -1.0), (0.8315, -0.5556, 1.0), (0.7071, -0.7071, -1.0), (0.7071, -0.7071, 1.0), (0.5556, -0.8315, -1.0), (0.5556, -0.8315, 1.0), (0.3827, -0.9239, -1.0), (0.3827, -0.9239, 1.0), (0.1951, -0.9808, -1.0), (0.1951, -0.9808, 1.0), (-3.258e-07, -1.0, -1.0), (-3.258e-07, -1.0, 1.0), (-0.1951, -0.9808, -1.0), (-0.1951, -0.9808, 1.0), (-0.3827, -0.9239, -1.0), (-0.3827, -0.9239, 1.0), (-0.5556, -0.8315, -1.0), (-0.5556, -0.8315, 1.0), (-0.7071, -0.7071, -1.0), (-0.7071, -0.7071, 1.0), (-0.8315, -0.5556, -1.0), (-0.8315, -0.5556, 1.0), (-0.9239, -0.3827, -1.0), (-0.9239, -0.3827, 1.0), (-0.9808, -0.1951, -1.0), (-0.9808, -0.1951, 1.0), (-1.0, 9.656e-07, -1.0), (-1.0, 9.656e-07, 1.0), (-0.9808, 0.1951, -1.0), (-0.9808, 0.1951, 1.0), (-0.9239, 0.3827, -1.0), (-0.9239, 0.3827, 1.0), (-0.8315, 0.5556, -1.0), (-0.8315, 0.5556, 1.0), (-0.7071, 0.7071, -1.0), (-0.7071, 0.7071, 1.0), (-0.5556, 0.8315, -1.0), (-0.5556, 0.8315, 1.0), (-0.3827, 0.9239, -1.0), (-0.3827, 0.9239, 1.0), (-0.1951, 0.9808, -1.0), (-0.1951, 0.9808, 1.0)], [], [(0, 1, 3, 2), (2, 3, 5, 4), (4, 5, 7, 6), (6, 7, 9, 8), (8, 9, 11, 10), (10, 11, 13, 12), (12, 13, 15, 14), (14, 15, 17, 16), (16, 17, 19, 18), (18, 19, 21, 20), (20, 21, 23, 22), (22, 23, 25, 24), (24, 25, 27, 26), (26, 27, 29, 28), (28, 29, 31, 30), (30, 31, 33, 32), (32, 33, 35, 34), (34, 35, 37, 36), (36, 37, 39, 38), (38, 39, 41, 40), (40, 41, 43, 42), (42, 43, 45, 44), (44, 45, 47, 46), (46, 47, 49, 48), (48, 49, 51, 50), (50, 51, 53, 52), (52, 53, 55, 54), (54, 55, 57, 56), (56, 57, 59, 58), (58, 59, 61, 60), (3, 1, 63, 61, 59, 57, 55, 53, 51, 49, 47, 45, 43, 41, 39, 37, 35, 33, 31, 29, 27, 25, 23, 21, 19, 17, 15, 13, 11, 9, 7, 5), (60, 61, 63, 62), (62, 63, 1, 0), (0, 2, 4, 6, 8, 10, 12, 14, 16, 18, 20, 22, 24, 26, 28, 30, 32, 34, 36, 38, 40, 42, 44, 46, 48, 50, 52, 54, 56, 58, 60, 62)])
me_cylinder.polygons.foreach_set('use_smooth', [True] * 34)
_uv = me_cylinder.uv_layers.new(name='UVMap')
_uv.uv.foreach_set('vector', [1.0, 0.5, 1.0, 1.0, 0.9688, 1.0, 0.9688, 0.5, 0.9688, 0.5, 0.9688, 1.0, 0.9375, 1.0, 0.9375, 0.5, 0.9375, 0.5, 0.9375, 1.0, 0.9062, 1.0, 0.9062, 0.5, 0.9062, 0.5, 0.9062, 1.0, 0.875, 1.0, 0.875, 0.5, 0.875, 0.5, 0.875, 1.0, 0.8438, 1.0, 0.8438, 0.5, 0.8438, 0.5, 0.8438, 1.0, 0.8125, 1.0, 0.8125, 0.5, 0.8125, 0.5, 0.8125, 1.0, 0.7812, 1.0, 0.7812, 0.5, 0.7812, 0.5, 0.7812, 1.0, 0.75, 1.0, 0.75, 0.5, 0.75, 0.5, 0.75, 1.0, 0.7188, 1.0, 0.7188, 0.5, 0.7188, 0.5, 0.7188, 1.0, 0.6875, 1.0, 0.6875, 0.5, 0.6875, 0.5, 0.6875, 1.0, 0.6562, 1.0, 0.6562, 0.5, 0.6562, 0.5, 0.6562, 1.0, 0.625, 1.0, 0.625, 0.5, 0.625, 0.5, 0.625, 1.0, 0.5938, 1.0, 0.5938, 0.5, 0.5938, 0.5, 0.5938, 1.0, 0.5625, 1.0, 0.5625, 0.5, 0.5625, 0.5, 0.5625, 1.0, 0.5312, 1.0, 0.5312, 0.5, 0.5312, 0.5, 0.5312, 1.0, 0.5, 1.0, 0.5, 0.5, 0.5, 0.5, 0.5, 1.0, 0.4688, 1.0, 0.4688, 0.5, 0.4688, 0.5, 0.4688, 1.0, 0.4375, 1.0, 0.4375, 0.5, 0.4375, 0.5, 0.4375, 1.0, 0.4062, 1.0, 0.4062, 0.5, 0.4062, 0.5, 0.4062, 1.0, 0.375, 1.0, 0.375, 0.5, 0.375, 0.5, 0.375, 1.0, 0.3438, 1.0, 0.3438, 0.5, 0.3438, 0.5, 0.3438, 1.0, 0.3125, 1.0, 0.3125, 0.5, 0.3125, 0.5, 0.3125, 1.0, 0.2812, 1.0, 0.2812, 0.5, 0.2812, 0.5, 0.2812, 1.0, 0.25, 1.0, 0.25, 0.5, 0.25, 0.5, 0.25, 1.0, 0.2188, 1.0, 0.2188, 0.5, 0.2188, 0.5, 0.2188, 1.0, 0.1875, 1.0, 0.1875, 0.5, 0.1875, 0.5, 0.1875, 1.0, 0.1562, 1.0, 0.1562, 0.5, 0.1562, 0.5, 0.1562, 1.0, 0.125, 1.0, 0.125, 0.5, 0.125, 0.5, 0.125, 1.0, 0.09375, 1.0, 0.09375, 0.5, 0.09375, 0.5, 0.09375, 1.0, 0.0625, 1.0, 0.0625, 0.5, 0.2968, 0.4854, 0.25, 0.49, 0.2032, 0.4854, 0.1582, 0.4717, 0.1167, 0.4496, 0.08029, 0.4197, 0.05045, 0.3833, 0.02827, 0.3418, 0.01461, 0.2968, 0.01, 0.25, 0.01461, 0.2032, 0.02827, 0.1582, 0.05045, 0.1167, 0.08029, 0.08029, 0.1167, 0.05045, 0.1582, 0.02827, 0.2032, 0.01461, 0.25, 0.01, 0.2968, 0.01461, 0.3418, 0.02827, 0.3833, 0.05045, 0.4197, 0.08029, 0.4496, 0.1167, 0.4717, 0.1582, 0.4854, 0.2032, 0.49, 0.25, 0.4854, 0.2968, 0.4717, 0.3418, 0.4496, 0.3833, 0.4197, 0.4197, 0.3833, 0.4496, 0.3418, 0.4717, 0.0625, 0.5, 0.0625, 1.0, 0.03125, 1.0, 0.03125, 0.5, 0.03125, 0.5, 0.03125, 1.0, 0.0, 1.0, 0.0, 0.5, 0.75, 0.49, 0.7968, 0.4854, 0.8418, 0.4717, 0.8833, 0.4496, 0.9197, 0.4197, 0.9496, 0.3833, 0.9717, 0.3418, 0.9854, 0.2968, 0.99, 0.25, 0.9854, 0.2032, 0.9717, 0.1582, 0.9496, 0.1167, 0.9197, 0.08029, 0.8833, 0.05045, 0.8418, 0.02827, 0.7968, 0.01461, 0.75, 0.01, 0.7032, 0.01461, 0.6582, 0.02827, 0.6167, 0.05045, 0.5803, 0.08029, 0.5504, 0.1167, 0.5283, 0.1582, 0.5146, 0.2032, 0.51, 0.25, 0.5146, 0.2968, 0.5283, 0.3418, 0.5504, 0.3833, 0.5803, 0.4197, 0.6167, 0.4496, 0.6582, 0.4717, 0.7032, 0.4854])
me_cylinder.use_remesh_fix_poles = True
me_cylinder.use_remesh_preserve_attributes = False
me_cylinder.use_mirror_vertex_groups = False
me_cylinder.update()

# ---- objects
ob_cube = bpy.data.objects.new('Cube', me_cube)
ob_camera = bpy.data.objects.new('Camera', cam_camera)
ob_icosphere = bpy.data.objects.new('Icosphere', me_icosphere)
ob_cylinder = bpy.data.objects.new('Cylinder', me_cylinder)

# ---- transforms, parenting, visibility, modifiers, constraints
ob_cube.location = (0.0, 0.0, 0.0)
ob_cube.lock_rotations_4d = False
ob_cube.empty_display_type = 'ARROWS'
ob_cube.lineart.crease_threshold = 0.0
ob_camera.location = (7.359, -6.926, 4.958)
ob_camera.rotation_euler = (1.109, 0.0, 0.8149)
ob_camera.lock_rotations_4d = False
ob_camera.empty_display_type = 'ARROWS'
ob_camera.color = (0.0, 0.0, 0.0, 0.0)
ob_camera.display_type = 'WIRE'
ob_camera.lineart.crease_threshold = 0.0
ob_icosphere.location = (0.0, 0.0, 0.0)
ob_icosphere.scale = (500.0, 500.0, 500.0)
ob_icosphere.lineart.crease_threshold = 0.0
ob_cylinder.location = (4.668, -5.335, 2.607)
ob_cylinder.rotation_euler = (-0.0, 3.142, -0.0)
ob_cylinder.scale = (2.369, 2.369, 2.369)
ob_cylinder.hide_render = True
ob_cylinder.lineart.crease_threshold = 0.0
_m = ob_cylinder.modifiers.new('EdgeSplit', 'EDGE_SPLIT')

# ---- collection membership
col_collection.objects.link(ob_cube)
col_collection.objects.link(ob_camera)
col_collection.objects.link(ob_icosphere)
col_collection.objects.link(ob_cylinder)

# ---- scene / render settings (as saved in the file)
scene.camera = ob_camera
scene.frame_start = 1; scene.frame_end = 250; scene.frame_set(1)
scene.render.engine = 'CYCLES'
scene.cycles.use_denoising = False
scene.cycles.samples = 128
scene.cycles.sampling_pattern = 'TABULATED_SOBOL'
scene.cycles.use_adaptive_sampling = False
scene.cycles.use_light_tree = False
scene.view_settings.view_transform = 'Filmic'
bpy.context.view_layer.update()
